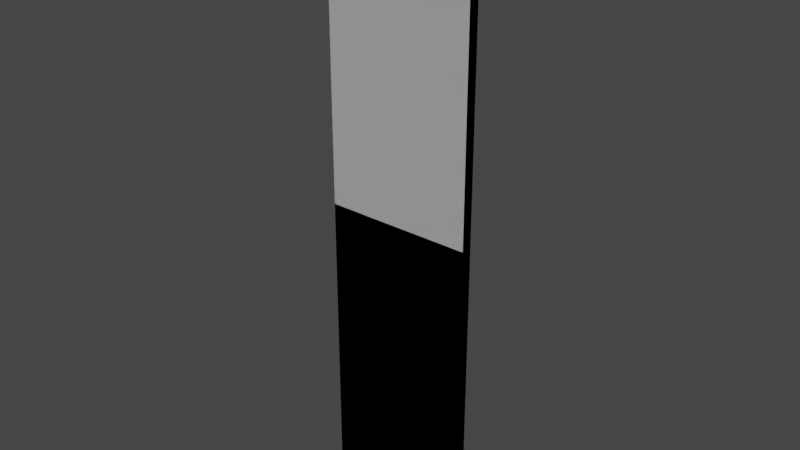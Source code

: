 # Source: FBP_Wall_1x4_BProject.blend  (saved by Blender 2.83.19; exported with 4.5.12 LTS)
import bpy
from mathutils import Matrix  # noqa: F401  (used for matrix-valued properties, if any)

bpy.ops.wm.read_factory_settings(use_empty=True)
scene = bpy.context.scene
scene.name = 'Scene'

# ---- world
world_world = bpy.data.worlds.new('World'); scene.world = world_world
world_world.use_nodes = True; world_world.node_tree.nodes.clear()
_N = world_world.node_tree.nodes; _L = world_world.node_tree.links
n0 = _N.new('ShaderNodeOutputWorld'); n0.name = 'World Output'; n0.location = (300, 300)
n1 = _N.new('ShaderNodeBackground'); n1.name = 'Background'; n1.location = (10, 300)
n1.inputs[0].default_value = (0.05088, 0.05088, 0.05088, 1.0)
_L.new(n1.outputs[0], n0.inputs[0])
n0.is_active_output = True
world_world.color = (0.05088, 0.05088, 0.05088)
world_world.use_sun_shadow = False
world_world.sun_shadow_jitter_overblur = 0.0

# ---- meshes
me_fbp_wall_1x4_prt = bpy.data.meshes.new('FBP Wall 1x4 PRT')
me_fbp_wall_1x4_prt.from_pydata([(0.5, -0.0365, 2.0), (0.5, -0.0364, 4.0), (-0.5, -0.0365, 2.0), (-0.5, -0.0364, 4.0), (0.5, 0.03646, 0.5), (0.5, 0.03646, 0.1), (-0.5, 0.03646, 0.5), (-0.5, 0.03646, 0.1), (-0.5, 0.03646, 2.0), (-0.5, 0.03646, 4.0), (0.5, 0.03646, 2.0), (0.5, 0.03646, 4.0), (-0.5, -0.0365, 0.0), (-0.5, -0.0365, 0.1), (-0.5, 0.03656, 0.0), (-0.5, -0.0365, 0.5), (0.5, -0.0365, 0.5), (0.5, -0.0365, 0.1), (0.5, 0.03656, 0.0), (0.5, -0.0365, 0.0)], [], [(0, 1, 2), (2, 1, 3), (4, 5, 6), (6, 5, 7), (8, 9, 10), (10, 9, 11), (12, 13, 14), (7, 14, 13), (7, 13, 6), (6, 13, 15), (3, 9, 2), (2, 9, 8), (2, 8, 15), (15, 8, 6), (15, 13, 16), (16, 13, 17), (18, 5, 19), (17, 19, 5), (17, 5, 16), (16, 5, 4), (11, 1, 10), (10, 1, 0), (10, 0, 4), (4, 0, 16), (1, 11, 3), (3, 11, 9), (18, 19, 14), (14, 19, 12), (14, 7, 18), (18, 7, 5), (6, 8, 4), (4, 8, 10), (13, 12, 17), (17, 12, 19), (2, 15, 0), (0, 15, 16)])
_uv = me_fbp_wall_1x4_prt.uv_layers.new(name='UVMap')
_uv.uv.foreach_set('vector', [0.25, 0.5, 0.25, 0.0, 0.5, 0.5, 0.5, 0.5, 0.25, 0.0, 0.5, 0.0, 0.25, 0.875, 0.25, 0.975, 1.788e-07, 0.875, 1.788e-07, 0.875, 0.25, 0.975, 2.384e-07, 0.975, 8.941e-08, 0.5, 0.0, 0.0, 0.25, 0.5, 0.25, 0.5, 0.0, 0.0, 0.25, 0.0, 0.5, 1.0, 0.5, 0.975, 0.5183, 1.0, 0.5182, 0.975, 0.5183, 1.0, 0.5, 0.975, 0.5182, 0.975, 0.5, 0.975, 0.5182, 0.875, 0.5182, 0.875, 0.5, 0.975, 0.5, 0.875, 0.5, 0.0, 0.5182, 0.0, 0.5, 0.5, 0.5, 0.5, 0.5182, 0.0, 0.5182, 0.5, 0.5, 0.5, 0.5182, 0.5, 0.5, 0.875, 0.5, 0.875, 0.5182, 0.5, 0.5182, 0.875, 0.5, 0.875, 0.5, 0.975, 0.25, 0.875, 0.25, 0.875, 0.5, 0.975, 0.25, 0.975, 0.5183, 1.0, 0.5183, 0.975, 0.5365, 1.0, 0.5365, 0.975, 0.5365, 1.0, 0.5183, 0.975, 0.5365, 0.975, 0.5183, 0.975, 0.5365, 0.875, 0.5365, 0.875, 0.5183, 0.975, 0.5183, 0.875, 0.5183, 0.0, 0.5365, 0.0, 0.5183, 0.5, 0.5183, 0.5, 0.5365, 0.0, 0.5365, 0.5, 0.5183, 0.5, 0.5365, 0.5, 0.5183, 0.875, 0.5183, 0.875, 0.5365, 0.5, 0.5365, 0.875, 0.5365, 0.25, 0.5547, 0.25, 0.5365, 0.5, 0.5365, 0.5, 0.5547, 0.25, 0.5547, 0.5, 0.5365, 0.0, 0.5548, 0.0, 0.5365, 0.25, 0.5365, 0.25, 0.5548, 0.0, 0.5548, 0.25, 2.384e-07, 1.0, 2.384e-07, 0.975, 0.25, 1.0, 0.25, 1.0, 2.384e-07, 0.975, 0.25, 0.975, 1.788e-07, 0.875, 8.941e-08, 0.5, 0.25, 0.875, 0.25, 0.875, 8.941e-08, 0.5, 0.25, 0.5, 0.5, 0.975, 0.5, 1.0, 0.25, 0.975, 0.25, 0.975, 0.5, 1.0, 0.25, 1.0, 0.5, 0.5, 0.5, 0.875, 0.25, 0.5, 0.25, 0.5, 0.5, 0.875, 0.25, 0.875])
me_fbp_wall_1x4_prt.use_remesh_fix_poles = True
me_fbp_wall_1x4_prt.use_remesh_preserve_attributes = False
me_fbp_wall_1x4_prt.use_mirror_vertex_groups = False
me_fbp_wall_1x4_prt.update()
me_fbp_wall_1x4_prt_001 = bpy.data.meshes.new('FBP Wall 1x4 PRT.001')
me_fbp_wall_1x4_prt_001.from_pydata([(0.5, -0.0365, 2.0), (0.5, -0.0364, 4.0), (-0.5, -0.0365, 2.0), (-0.5, -0.0364, 4.0), (0.5, 0.03646, 0.5), (0.5, 0.03646, 0.1), (-0.5, 0.03646, 0.5), (-0.5, 0.03646, 0.1), (-0.5, 0.03646, 2.0), (-0.5, 0.03646, 4.0), (0.5, 0.03646, 2.0), (0.5, 0.03646, 4.0), (-0.5, -0.0365, 0.0), (-0.5, -0.0365, 0.1), (-0.5, 0.03656, 0.0), (-0.5, -0.0365, 0.5), (0.5, -0.0365, 0.5), (0.5, -0.0365, 0.1), (0.5, 0.03656, 0.0), (0.5, -0.0365, 0.0)], [], [(0, 1, 2), (2, 1, 3), (4, 5, 6), (6, 5, 7), (8, 9, 10), (10, 9, 11), (12, 13, 14), (7, 14, 13), (7, 13, 6), (6, 13, 15), (3, 9, 2), (2, 9, 8), (2, 8, 15), (15, 8, 6), (15, 13, 16), (16, 13, 17), (18, 5, 19), (17, 19, 5), (17, 5, 16), (16, 5, 4), (11, 1, 10), (10, 1, 0), (10, 0, 4), (4, 0, 16), (1, 11, 3), (3, 11, 9), (18, 19, 14), (14, 19, 12), (14, 7, 18), (18, 7, 5), (6, 8, 4), (4, 8, 10), (13, 12, 17), (17, 12, 19), (2, 15, 0), (0, 15, 16)])
_uv = me_fbp_wall_1x4_prt_001.uv_layers.new(name='UVMap')
_uv.uv.foreach_set('vector', [0.25, 0.5, 0.25, 0.0, 0.5, 0.5, 0.5, 0.5, 0.25, 0.0, 0.5, 0.0, 0.25, 0.875, 0.25, 0.975, 1.788e-07, 0.875, 1.788e-07, 0.875, 0.25, 0.975, 2.384e-07, 0.975, 8.941e-08, 0.5, 0.0, 0.0, 0.25, 0.5, 0.25, 0.5, 0.0, 0.0, 0.25, 0.0, 0.5, 1.0, 0.5, 0.975, 0.5183, 1.0, 0.5182, 0.975, 0.5183, 1.0, 0.5, 0.975, 0.5182, 0.975, 0.5, 0.975, 0.5182, 0.875, 0.5182, 0.875, 0.5, 0.975, 0.5, 0.875, 0.5, 0.0, 0.5182, 0.0, 0.5, 0.5, 0.5, 0.5, 0.5182, 0.0, 0.5182, 0.5, 0.5, 0.5, 0.5182, 0.5, 0.5, 0.875, 0.5, 0.875, 0.5182, 0.5, 0.5182, 0.875, 0.5, 0.875, 0.5, 0.975, 0.25, 0.875, 0.25, 0.875, 0.5, 0.975, 0.25, 0.975, 0.5183, 1.0, 0.5183, 0.975, 0.5365, 1.0, 0.5365, 0.975, 0.5365, 1.0, 0.5183, 0.975, 0.5365, 0.975, 0.5183, 0.975, 0.5365, 0.875, 0.5365, 0.875, 0.5183, 0.975, 0.5183, 0.875, 0.5183, 0.0, 0.5365, 0.0, 0.5183, 0.5, 0.5183, 0.5, 0.5365, 0.0, 0.5365, 0.5, 0.5183, 0.5, 0.5365, 0.5, 0.5183, 0.875, 0.5183, 0.875, 0.5365, 0.5, 0.5365, 0.875, 0.5365, 0.25, 0.5547, 0.25, 0.5365, 0.5, 0.5365, 0.5, 0.5547, 0.25, 0.5547, 0.5, 0.5365, 0.0, 0.5548, 0.0, 0.5365, 0.25, 0.5365, 0.25, 0.5548, 0.0, 0.5548, 0.25, 2.384e-07, 1.0, 2.384e-07, 0.975, 0.25, 1.0, 0.25, 1.0, 2.384e-07, 0.975, 0.25, 0.975, 1.788e-07, 0.875, 8.941e-08, 0.5, 0.25, 0.875, 0.25, 0.875, 8.941e-08, 0.5, 0.25, 0.5, 0.5, 0.975, 0.5, 1.0, 0.25, 0.975, 0.25, 0.975, 0.5, 1.0, 0.25, 1.0, 0.5, 0.5, 0.5, 0.875, 0.25, 0.5, 0.25, 0.5, 0.5, 0.875, 0.25, 0.875])
me_fbp_wall_1x4_prt_001.use_remesh_fix_poles = True
me_fbp_wall_1x4_prt_001.use_remesh_preserve_attributes = False
me_fbp_wall_1x4_prt_001.use_mirror_vertex_groups = False
me_fbp_wall_1x4_prt_001.update()

# ---- objects
ob_fbp_wall_1x4_prt = bpy.data.objects.new('FBP Wall 1x4 PRT', me_fbp_wall_1x4_prt)
ob_ucx_fbp_wall_1x4_prt = bpy.data.objects.new('UCX_FBP Wall 1x4 PRT', me_fbp_wall_1x4_prt_001)

# ---- transforms, parenting, visibility, modifiers, constraints
ob_fbp_wall_1x4_prt.location = (0.0, -0.5, -0.5)
ob_fbp_wall_1x4_prt.lineart.crease_threshold = 0.0
ob_ucx_fbp_wall_1x4_prt.location = (0.0, -0.5, -0.5)
ob_ucx_fbp_wall_1x4_prt.lineart.crease_threshold = 0.0

# ---- collection membership
scene.collection.objects.link(ob_fbp_wall_1x4_prt)
scene.collection.objects.link(ob_ucx_fbp_wall_1x4_prt)

# ---- scene / render settings (as saved in the file)
scene.frame_start = 1; scene.frame_end = 250; scene.frame_set(1)
scene.render.engine = 'BLENDER_EEVEE_NEXT'
scene.cycles.use_denoising = False
scene.cycles.samples = 128
scene.cycles.sampling_pattern = 'TABULATED_SOBOL'
scene.cycles.use_adaptive_sampling = False
scene.cycles.use_light_tree = False
scene.view_settings.view_transform = 'Filmic'
bpy.context.view_layer.update()

# ---- added for rendering (the .blend has no active camera and no usable light): camera, sun
cam_auto = bpy.data.cameras.new('AutoCamera')
cam_auto.lens = 50.0
cam_auto.sensor_width = 36.0
cam_auto.clip_end = 1000.0
ob_auto_camera = bpy.data.objects.new('AutoCamera', cam_auto)
scene.collection.objects.link(ob_auto_camera)
ob_auto_camera.location = (3.8154, -5.07845, 4.55232)
ob_auto_camera.rotation_euler = (1.09748, -7.21219e-08, 0.694738)
scene.camera = ob_auto_camera
light_auto_sun = bpy.data.lights.new('AutoSun', 'SUN')
light_auto_sun.energy = 3.0
light_auto_sun.angle = 0.0523599
ob_auto_sun = bpy.data.objects.new('AutoSun', light_auto_sun)
scene.collection.objects.link(ob_auto_sun)
ob_auto_sun.rotation_euler = (0.872665, 0.174533, 0.523599)
bpy.context.view_layer.update()
